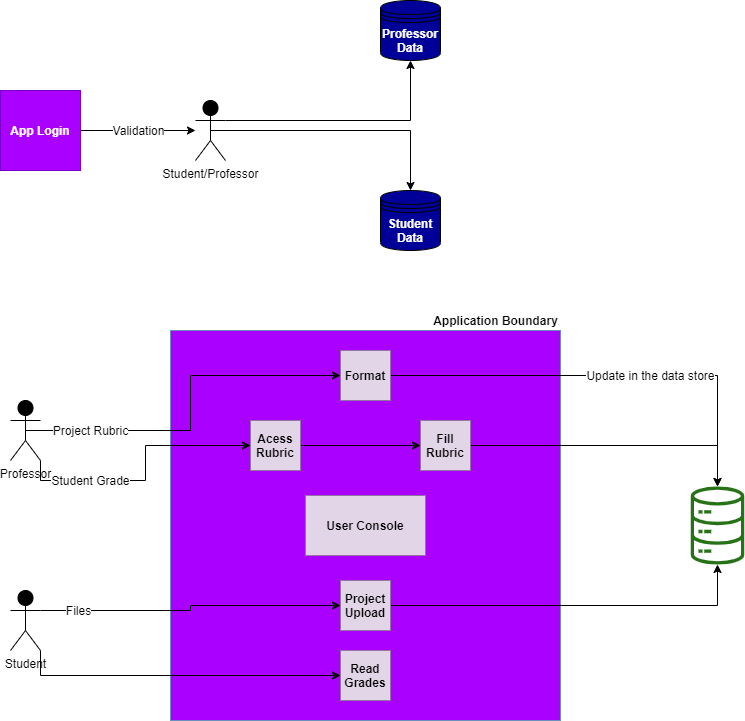

The diagram above was exported from draw.io. Its source (the exported page's mxGraphModel, read from the mxfile embedded in the PNG):
<mxGraphModel dx="782" dy="388" grid="1" gridSize="10" guides="1" tooltips="1" connect="1" arrows="1" fold="1" page="1" pageScale="1" pageWidth="850" pageHeight="1100" math="0" shadow="0">
  <root>
    <mxCell id="Q3MIU1BF8mU0bLVxS9Ov-0" />
    <mxCell id="Q3MIU1BF8mU0bLVxS9Ov-1" parent="Q3MIU1BF8mU0bLVxS9Ov-0" />
    <mxCell id="Leph3jTYUEuzkdZmOXpf-0" value="&lt;font color=&quot;#000000&quot;&gt;Validation&lt;/font&gt;" style="edgeStyle=orthogonalEdgeStyle;rounded=0;orthogonalLoop=1;jettySize=auto;html=1;exitX=1;exitY=0.5;exitDx=0;exitDy=0;fontSize=12;fontColor=#FFFFFF;" edge="1" parent="Q3MIU1BF8mU0bLVxS9Ov-1" source="NdE39bl4aRF32mQPJfpJ-0" target="Leph3jTYUEuzkdZmOXpf-1">
      <mxGeometry relative="1" as="geometry">
        <mxPoint x="270" y="310" as="targetPoint" />
      </mxGeometry>
    </mxCell>
    <mxCell id="NdE39bl4aRF32mQPJfpJ-0" value="App Login" style="whiteSpace=wrap;html=1;aspect=fixed;fontSize=12;fillColor=#AA00FF;strokeColor=#7700CC;fontColor=#FFFFFF;fontStyle=1" vertex="1" parent="Q3MIU1BF8mU0bLVxS9Ov-1">
      <mxGeometry x="60" y="270" width="80" height="80" as="geometry" />
    </mxCell>
    <mxCell id="Leph3jTYUEuzkdZmOXpf-2" style="edgeStyle=orthogonalEdgeStyle;rounded=0;orthogonalLoop=1;jettySize=auto;html=1;exitX=1;exitY=0.3333333333333333;exitDx=0;exitDy=0;exitPerimeter=0;fontSize=12;fontColor=#000000;" edge="1" parent="Q3MIU1BF8mU0bLVxS9Ov-1" source="Leph3jTYUEuzkdZmOXpf-1">
      <mxGeometry relative="1" as="geometry">
        <mxPoint x="470" y="240" as="targetPoint" />
      </mxGeometry>
    </mxCell>
    <mxCell id="Leph3jTYUEuzkdZmOXpf-3" style="edgeStyle=orthogonalEdgeStyle;rounded=0;orthogonalLoop=1;jettySize=auto;html=1;exitX=0.5;exitY=0.5;exitDx=0;exitDy=0;exitPerimeter=0;fontSize=12;fontColor=#000000;entryX=0.5;entryY=0;entryDx=0;entryDy=0;" edge="1" parent="Q3MIU1BF8mU0bLVxS9Ov-1" source="Leph3jTYUEuzkdZmOXpf-1" target="Leph3jTYUEuzkdZmOXpf-5">
      <mxGeometry relative="1" as="geometry">
        <mxPoint x="470" y="360" as="targetPoint" />
      </mxGeometry>
    </mxCell>
    <mxCell id="Leph3jTYUEuzkdZmOXpf-1" value="Student/Professor" style="shape=umlActor;verticalLabelPosition=bottom;verticalAlign=top;html=1;outlineConnect=0;fontSize=12;fillColor=#000000;" vertex="1" parent="Q3MIU1BF8mU0bLVxS9Ov-1">
      <mxGeometry x="255" y="280" width="30" height="60" as="geometry" />
    </mxCell>
    <mxCell id="Leph3jTYUEuzkdZmOXpf-5" value="Student Data" style="shape=datastore;whiteSpace=wrap;html=1;strokeColor=#000000;fontSize=12;fillColor=#000099;fontColor=#FFFFFF;fontStyle=1" vertex="1" parent="Q3MIU1BF8mU0bLVxS9Ov-1">
      <mxGeometry x="440" y="370" width="60" height="60" as="geometry" />
    </mxCell>
    <mxCell id="Leph3jTYUEuzkdZmOXpf-6" value="&lt;font color=&quot;#ffffff&quot;&gt;Professor Data&lt;/font&gt;" style="shape=datastore;whiteSpace=wrap;html=1;strokeColor=#000000;fontSize=12;fontColor=#000000;fillColor=#000099;fontStyle=1" vertex="1" parent="Q3MIU1BF8mU0bLVxS9Ov-1">
      <mxGeometry x="440" y="180" width="60" height="60" as="geometry" />
    </mxCell>
    <mxCell id="Leph3jTYUEuzkdZmOXpf-8" value="" style="whiteSpace=wrap;html=1;aspect=fixed;fontSize=12;strokeColor=#6c8ebf;fillColor=#AA00FF;" vertex="1" parent="Q3MIU1BF8mU0bLVxS9Ov-1">
      <mxGeometry x="230" y="510" width="390" height="390" as="geometry" />
    </mxCell>
    <mxCell id="Leph3jTYUEuzkdZmOXpf-16" value="&lt;font color=&quot;#000000&quot;&gt;Project Rubric&lt;/font&gt;" style="edgeStyle=orthogonalEdgeStyle;rounded=0;orthogonalLoop=1;jettySize=auto;html=1;exitX=0.5;exitY=0.5;exitDx=0;exitDy=0;exitPerimeter=0;fontSize=12;fontColor=#FFFFFF;" edge="1" parent="Q3MIU1BF8mU0bLVxS9Ov-1" source="Leph3jTYUEuzkdZmOXpf-10" target="Leph3jTYUEuzkdZmOXpf-14">
      <mxGeometry x="-0.6486" relative="1" as="geometry">
        <mxPoint as="offset" />
      </mxGeometry>
    </mxCell>
    <mxCell id="Leph3jTYUEuzkdZmOXpf-22" value="Student Grade" style="edgeStyle=orthogonalEdgeStyle;rounded=0;orthogonalLoop=1;jettySize=auto;html=1;exitX=1;exitY=1;exitDx=0;exitDy=0;exitPerimeter=0;labelBackgroundColor=#FFFFFF;fontSize=12;fontColor=#000000;" edge="1" parent="Q3MIU1BF8mU0bLVxS9Ov-1" source="Leph3jTYUEuzkdZmOXpf-10" target="Leph3jTYUEuzkdZmOXpf-19">
      <mxGeometry x="-0.4717" relative="1" as="geometry">
        <mxPoint as="offset" />
      </mxGeometry>
    </mxCell>
    <mxCell id="Leph3jTYUEuzkdZmOXpf-10" value="&lt;font color=&quot;#000000&quot;&gt;Professor&lt;/font&gt;" style="shape=umlActor;verticalLabelPosition=bottom;verticalAlign=top;html=1;outlineConnect=0;strokeColor=#000000;fontSize=12;fontColor=#FFFFFF;fillColor=#000000;" vertex="1" parent="Q3MIU1BF8mU0bLVxS9Ov-1">
      <mxGeometry x="70" y="580" width="30" height="60" as="geometry" />
    </mxCell>
    <mxCell id="Leph3jTYUEuzkdZmOXpf-30" value="Files" style="edgeStyle=orthogonalEdgeStyle;rounded=0;orthogonalLoop=1;jettySize=auto;html=1;exitX=1;exitY=0.3333333333333333;exitDx=0;exitDy=0;exitPerimeter=0;labelBackgroundColor=#FFFFFF;fontSize=12;fontColor=#000000;" edge="1" parent="Q3MIU1BF8mU0bLVxS9Ov-1" source="Leph3jTYUEuzkdZmOXpf-11" target="Leph3jTYUEuzkdZmOXpf-28">
      <mxGeometry x="-0.7508" relative="1" as="geometry">
        <mxPoint as="offset" />
      </mxGeometry>
    </mxCell>
    <mxCell id="Leph3jTYUEuzkdZmOXpf-33" style="edgeStyle=orthogonalEdgeStyle;rounded=0;orthogonalLoop=1;jettySize=auto;html=1;exitX=1;exitY=1;exitDx=0;exitDy=0;exitPerimeter=0;entryX=0;entryY=0.5;entryDx=0;entryDy=0;labelBackgroundColor=#FFFFFF;fontSize=12;fontColor=#000000;" edge="1" parent="Q3MIU1BF8mU0bLVxS9Ov-1" source="Leph3jTYUEuzkdZmOXpf-11" target="Leph3jTYUEuzkdZmOXpf-32">
      <mxGeometry relative="1" as="geometry" />
    </mxCell>
    <mxCell id="Leph3jTYUEuzkdZmOXpf-11" value="&lt;font color=&quot;#000000&quot;&gt;Student&lt;/font&gt;" style="shape=umlActor;verticalLabelPosition=bottom;verticalAlign=top;html=1;outlineConnect=0;strokeColor=#000000;fillColor=#000000;fontSize=12;fontColor=#FFFFFF;" vertex="1" parent="Q3MIU1BF8mU0bLVxS9Ov-1">
      <mxGeometry x="70" y="770" width="30" height="60" as="geometry" />
    </mxCell>
    <mxCell id="Leph3jTYUEuzkdZmOXpf-13" value="" style="outlineConnect=0;fontColor=#232F3E;gradientColor=none;fillColor=#277116;strokeColor=none;dashed=0;verticalLabelPosition=bottom;verticalAlign=top;align=center;html=1;fontSize=12;fontStyle=0;aspect=fixed;pointerEvents=1;shape=mxgraph.aws4.iot_analytics_data_store;" vertex="1" parent="Q3MIU1BF8mU0bLVxS9Ov-1">
      <mxGeometry x="750" y="666" width="54" height="78" as="geometry" />
    </mxCell>
    <mxCell id="Leph3jTYUEuzkdZmOXpf-18" value="Update in the data store" style="edgeStyle=orthogonalEdgeStyle;rounded=0;orthogonalLoop=1;jettySize=auto;html=1;exitX=1;exitY=0.5;exitDx=0;exitDy=0;labelBackgroundColor=#FFFFFF;fontSize=12;" edge="1" parent="Q3MIU1BF8mU0bLVxS9Ov-1" source="Leph3jTYUEuzkdZmOXpf-14" target="Leph3jTYUEuzkdZmOXpf-13">
      <mxGeometry x="0.1872" relative="1" as="geometry">
        <mxPoint as="offset" />
      </mxGeometry>
    </mxCell>
    <mxCell id="Leph3jTYUEuzkdZmOXpf-14" value="Format" style="whiteSpace=wrap;html=1;aspect=fixed;fontSize=12;fillColor=#e1d5e7;strokeColor=#9673a6;fontStyle=1" vertex="1" parent="Q3MIU1BF8mU0bLVxS9Ov-1">
      <mxGeometry x="400" y="530" width="50" height="50" as="geometry" />
    </mxCell>
    <mxCell id="Leph3jTYUEuzkdZmOXpf-23" style="edgeStyle=orthogonalEdgeStyle;rounded=0;orthogonalLoop=1;jettySize=auto;html=1;exitX=1;exitY=0.5;exitDx=0;exitDy=0;labelBackgroundColor=#FFFFFF;fontSize=12;fontColor=#000000;" edge="1" parent="Q3MIU1BF8mU0bLVxS9Ov-1" source="Leph3jTYUEuzkdZmOXpf-19" target="Leph3jTYUEuzkdZmOXpf-20">
      <mxGeometry relative="1" as="geometry" />
    </mxCell>
    <mxCell id="Leph3jTYUEuzkdZmOXpf-19" value="Acess Rubric" style="whiteSpace=wrap;html=1;aspect=fixed;fontSize=12;fillColor=#e1d5e7;strokeColor=#9673a6;fontStyle=1" vertex="1" parent="Q3MIU1BF8mU0bLVxS9Ov-1">
      <mxGeometry x="310" y="600" width="50" height="50" as="geometry" />
    </mxCell>
    <mxCell id="Leph3jTYUEuzkdZmOXpf-24" style="edgeStyle=orthogonalEdgeStyle;rounded=0;orthogonalLoop=1;jettySize=auto;html=1;exitX=1;exitY=0.5;exitDx=0;exitDy=0;labelBackgroundColor=#FFFFFF;fontSize=12;fontColor=#000000;" edge="1" parent="Q3MIU1BF8mU0bLVxS9Ov-1" source="Leph3jTYUEuzkdZmOXpf-20" target="Leph3jTYUEuzkdZmOXpf-13">
      <mxGeometry relative="1" as="geometry" />
    </mxCell>
    <mxCell id="Leph3jTYUEuzkdZmOXpf-20" value="Fill Rubric" style="whiteSpace=wrap;html=1;aspect=fixed;fontSize=12;fillColor=#e1d5e7;strokeColor=#9673a6;fontStyle=1" vertex="1" parent="Q3MIU1BF8mU0bLVxS9Ov-1">
      <mxGeometry x="480" y="600" width="50" height="50" as="geometry" />
    </mxCell>
    <mxCell id="Leph3jTYUEuzkdZmOXpf-31" style="edgeStyle=orthogonalEdgeStyle;rounded=0;orthogonalLoop=1;jettySize=auto;html=1;exitX=1;exitY=0.5;exitDx=0;exitDy=0;labelBackgroundColor=#FFFFFF;fontSize=12;fontColor=#000000;" edge="1" parent="Q3MIU1BF8mU0bLVxS9Ov-1" source="Leph3jTYUEuzkdZmOXpf-28" target="Leph3jTYUEuzkdZmOXpf-13">
      <mxGeometry relative="1" as="geometry" />
    </mxCell>
    <mxCell id="Leph3jTYUEuzkdZmOXpf-28" value="Project Upload" style="whiteSpace=wrap;html=1;aspect=fixed;fontSize=12;fillColor=#e1d5e7;strokeColor=#9673a6;fontStyle=1" vertex="1" parent="Q3MIU1BF8mU0bLVxS9Ov-1">
      <mxGeometry x="400" y="760" width="50" height="50" as="geometry" />
    </mxCell>
    <mxCell id="Leph3jTYUEuzkdZmOXpf-32" value="Read Grades" style="whiteSpace=wrap;html=1;aspect=fixed;fontSize=12;fillColor=#e1d5e7;strokeColor=#9673a6;fontStyle=1" vertex="1" parent="Q3MIU1BF8mU0bLVxS9Ov-1">
      <mxGeometry x="400" y="830" width="50" height="50" as="geometry" />
    </mxCell>
    <mxCell id="Leph3jTYUEuzkdZmOXpf-34" value="User Console" style="rounded=0;whiteSpace=wrap;html=1;strokeColor=#9673a6;fillColor=#e1d5e7;fontSize=12;fontStyle=1" vertex="1" parent="Q3MIU1BF8mU0bLVxS9Ov-1">
      <mxGeometry x="365" y="675" width="120" height="60" as="geometry" />
    </mxCell>
    <mxCell id="PgMBEi11o67_PTxqWd5B-0" value="Application Boundary" style="text;html=1;align=center;verticalAlign=middle;resizable=0;points=[];autosize=1;fontSize=12;fontColor=#000000;fontStyle=1" vertex="1" parent="Q3MIU1BF8mU0bLVxS9Ov-1">
      <mxGeometry x="485" y="490" width="140" height="20" as="geometry" />
    </mxCell>
  </root>
</mxGraphModel>